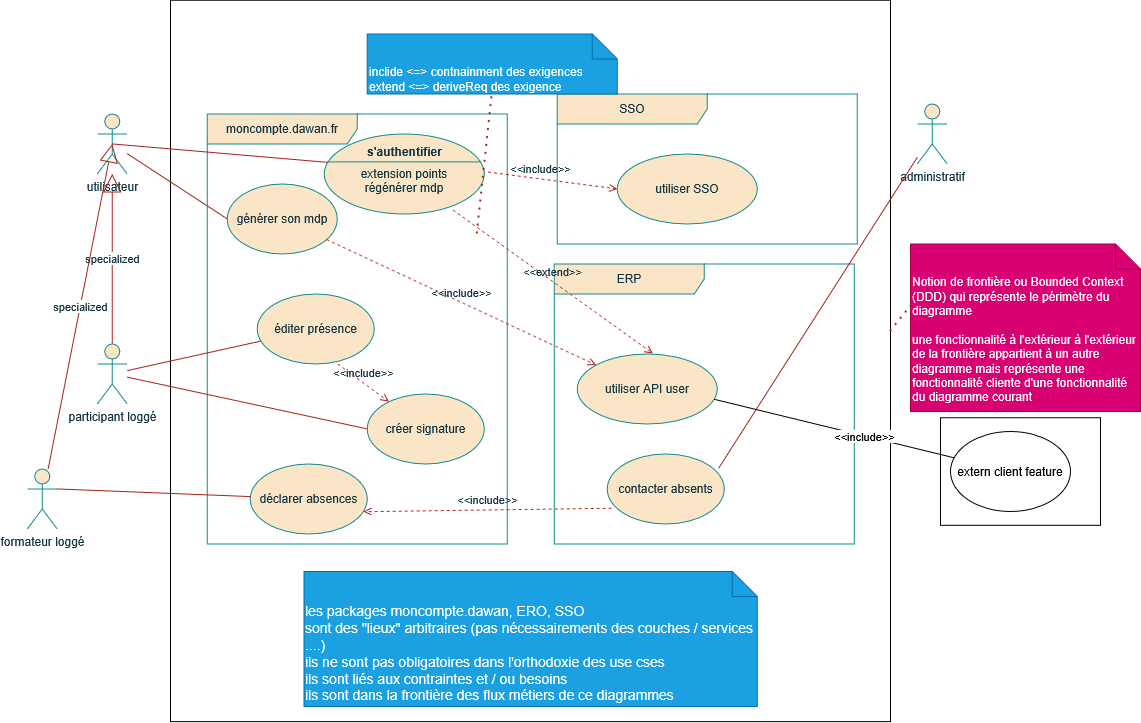

The diagram above was exported from draw.io. Its source (the exported page's mxGraphModel, read from the mxfile embedded in the PNG):
<mxGraphModel dx="934" dy="521" grid="1" gridSize="10" guides="1" tooltips="1" connect="1" arrows="1" fold="1" page="1" pageScale="1" pageWidth="827" pageHeight="1169" math="0" shadow="0">
  <root>
    <mxCell id="0" />
    <mxCell id="1" parent="0" />
    <mxCell id="II8Ldzshb5EkjA9yYf4F-53" parent="1" style="rounded=0;whiteSpace=wrap;html=1;" value="" vertex="1">
      <mxGeometry height="107.58" width="160" x="1320" y="716.2099999999999" as="geometry" />
    </mxCell>
    <mxCell id="II8Ldzshb5EkjA9yYf4F-46" parent="1" style="rounded=0;whiteSpace=wrap;html=1;" value="" vertex="1">
      <mxGeometry height="721.37" width="720" x="550" y="298.63" as="geometry" />
    </mxCell>
    <mxCell id="II8Ldzshb5EkjA9yYf4F-10" edge="1" parent="1" style="edgeStyle=orthogonalEdgeStyle;rounded=0;orthogonalLoop=1;jettySize=auto;html=1;entryX=0.25;entryY=1;entryDx=0;entryDy=0;endArrow=block;endFill=0;endSize=10;strokeColor=#A8201A;labelBackgroundColor=none;fontColor=default;">
      <mxGeometry relative="1" as="geometry">
        <mxPoint x="834.25" y="442.41666666666674" as="targetPoint" />
      </mxGeometry>
    </mxCell>
    <mxCell id="II8Ldzshb5EkjA9yYf4F-11" edge="1" parent="1" style="edgeStyle=orthogonalEdgeStyle;rounded=0;orthogonalLoop=1;jettySize=auto;html=1;entryX=0.75;entryY=1;entryDx=0;entryDy=0;endArrow=block;endFill=0;endSize=10;strokeColor=#A8201A;labelBackgroundColor=none;fontColor=default;">
      <mxGeometry relative="1" as="geometry">
        <mxPoint x="889.25" y="442.41666666666674" as="targetPoint" />
      </mxGeometry>
    </mxCell>
    <mxCell id="II8Ldzshb5EkjA9yYf4F-12" edge="1" parent="1" style="edgeStyle=orthogonalEdgeStyle;rounded=0;orthogonalLoop=1;jettySize=auto;html=1;entryX=0.5;entryY=0;entryDx=0;entryDy=0;strokeColor=#A8201A;labelBackgroundColor=none;fontColor=default;">
      <mxGeometry relative="1" as="geometry">
        <mxPoint x="845.75" y="522.4166666666667" as="sourcePoint" />
      </mxGeometry>
    </mxCell>
    <mxCell id="II8Ldzshb5EkjA9yYf4F-13" edge="1" parent="1" style="edgeStyle=orthogonalEdgeStyle;rounded=0;orthogonalLoop=1;jettySize=auto;html=1;entryX=0.25;entryY=1;entryDx=0;entryDy=0;endArrow=block;endFill=0;endSize=10;strokeColor=#A8201A;labelBackgroundColor=none;fontColor=default;">
      <mxGeometry relative="1" as="geometry">
        <mxPoint x="756.75" y="1508.4166666666667" as="targetPoint" />
      </mxGeometry>
    </mxCell>
    <mxCell id="II8Ldzshb5EkjA9yYf4F-14" edge="1" parent="1" style="edgeStyle=orthogonalEdgeStyle;rounded=0;orthogonalLoop=1;jettySize=auto;html=1;entryX=0.75;entryY=1;entryDx=0;entryDy=0;endArrow=block;endFill=0;endSize=10;strokeColor=#A8201A;labelBackgroundColor=none;fontColor=default;">
      <mxGeometry relative="1" as="geometry">
        <mxPoint x="811.75" y="1508.4166666666667" as="targetPoint" />
      </mxGeometry>
    </mxCell>
    <mxCell id="II8Ldzshb5EkjA9yYf4F-15" edge="1" parent="1" source="II8Ldzshb5EkjA9yYf4F-16" style="rounded=0;orthogonalLoop=1;jettySize=auto;html=1;entryX=0;entryY=0.5;entryDx=0;entryDy=0;strokeColor=#A8201A;fontColor=#143642;fillColor=#FAE5C7;endArrow=none;endFill=0;" target="II8Ldzshb5EkjA9yYf4F-22">
      <mxGeometry relative="1" as="geometry" />
    </mxCell>
    <mxCell id="II8Ldzshb5EkjA9yYf4F-16" parent="1" style="shape=umlActor;verticalLabelPosition=bottom;verticalAlign=top;html=1;outlineConnect=0;strokeColor=#0F8B8D;fontColor=#143642;fillColor=#FAE5C7;" value="utilisateur" vertex="1">
      <mxGeometry height="60" width="30" x="476.75" y="412.41666666666674" as="geometry" />
    </mxCell>
    <mxCell id="II8Ldzshb5EkjA9yYf4F-17" parent="1" style="shape=umlActor;verticalLabelPosition=bottom;verticalAlign=top;html=1;outlineConnect=0;strokeColor=#0F8B8D;fontColor=#143642;fillColor=#FAE5C7;" value="formateur loggé" vertex="1">
      <mxGeometry height="60" width="30" x="406.75" y="767.4166666666667" as="geometry" />
    </mxCell>
    <mxCell id="II8Ldzshb5EkjA9yYf4F-18" parent="1" style="shape=umlActor;verticalLabelPosition=bottom;verticalAlign=top;html=1;outlineConnect=0;strokeColor=#0F8B8D;fontColor=#143642;fillColor=#FAE5C7;" value="administratif" vertex="1">
      <mxGeometry height="60" width="30" x="1296.75" y="402.41666666666674" as="geometry" />
    </mxCell>
    <mxCell id="II8Ldzshb5EkjA9yYf4F-19" parent="1" style="shape=umlFrame;whiteSpace=wrap;html=1;pointerEvents=0;strokeColor=#0F8B8D;fontColor=#143642;fillColor=#FAE5C7;width=150;height=30;" value="moncompte.dawan.fr" vertex="1">
      <mxGeometry height="430" width="300" x="586.75" y="412.41666666666674" as="geometry" />
    </mxCell>
    <mxCell id="II8Ldzshb5EkjA9yYf4F-20" parent="1" style="shape=umlFrame;whiteSpace=wrap;html=1;pointerEvents=0;strokeColor=#0F8B8D;fontColor=#143642;fillColor=#FAE5C7;width=150;height=30;" value="ERP" vertex="1">
      <mxGeometry height="280" width="300" x="933.75" y="562.4166666666667" as="geometry" />
    </mxCell>
    <mxCell id="II8Ldzshb5EkjA9yYf4F-21" parent="1" style="shape=umlFrame;whiteSpace=wrap;html=1;pointerEvents=0;strokeColor=#0F8B8D;fontColor=#143642;fillColor=#FAE5C7;width=150;height=30;" value="SSO" vertex="1">
      <mxGeometry height="150" width="300" x="936.75" y="392.41666666666674" as="geometry" />
    </mxCell>
    <mxCell id="II8Ldzshb5EkjA9yYf4F-22" parent="1" style="ellipse;whiteSpace=wrap;html=1;strokeColor=#0F8B8D;fontColor=#143642;fillColor=#FAE5C7;" value="générer son mdp" vertex="1">
      <mxGeometry height="70" width="110" x="606.75" y="482.41666666666674" as="geometry" />
    </mxCell>
    <mxCell id="II8Ldzshb5EkjA9yYf4F-23" parent="1" style="ellipse;whiteSpace=wrap;html=1;strokeColor=#0F8B8D;fontColor=#143642;fillColor=#FAE5C7;" value="utiliser API user" vertex="1">
      <mxGeometry height="70" width="140" x="956.75" y="652.4166666666667" as="geometry" />
    </mxCell>
    <mxCell id="II8Ldzshb5EkjA9yYf4F-24" edge="1" parent="1" source="II8Ldzshb5EkjA9yYf4F-22" style="html=1;verticalAlign=bottom;labelBackgroundColor=none;endArrow=open;endFill=0;dashed=1;rounded=0;strokeColor=#A8201A;fontColor=#143642;fillColor=#FAE5C7;" target="II8Ldzshb5EkjA9yYf4F-23" value="&amp;lt;&amp;lt;include&amp;gt;&amp;gt;">
      <mxGeometry relative="1" width="160" as="geometry">
        <mxPoint x="896.75" y="622.4166666666667" as="sourcePoint" />
        <mxPoint x="1056.75" y="622.4166666666667" as="targetPoint" />
      </mxGeometry>
    </mxCell>
    <mxCell id="II8Ldzshb5EkjA9yYf4F-25" edge="1" parent="1" source="II8Ldzshb5EkjA9yYf4F-16" style="rounded=0;orthogonalLoop=1;jettySize=auto;html=1;strokeColor=#A8201A;fontColor=#143642;fillColor=#FAE5C7;endArrow=none;endFill=0;exitX=0.5;exitY=0.5;exitDx=0;exitDy=0;exitPerimeter=0;">
      <mxGeometry relative="1" as="geometry">
        <mxPoint x="566.75" y="482.41666666666674" as="sourcePoint" />
        <mxPoint x="727.3060718673787" y="462.6023343589119" as="targetPoint" />
      </mxGeometry>
    </mxCell>
    <mxCell id="II8Ldzshb5EkjA9yYf4F-26" parent="1" style="ellipse;whiteSpace=wrap;html=1;strokeColor=#0F8B8D;fontColor=#143642;fillColor=#FAE5C7;" value="utiliser SSO" vertex="1">
      <mxGeometry height="70" width="140" x="996.75" y="452.41666666666674" as="geometry" />
    </mxCell>
    <mxCell id="II8Ldzshb5EkjA9yYf4F-27" edge="1" parent="1" style="html=1;verticalAlign=bottom;labelBackgroundColor=none;endArrow=open;endFill=0;dashed=1;rounded=0;strokeColor=#A8201A;fontColor=#143642;fillColor=#FAE5C7;exitX=1;exitY=0.5;exitDx=0;exitDy=0;entryX=0;entryY=0.5;entryDx=0;entryDy=0;" target="II8Ldzshb5EkjA9yYf4F-26" value="&amp;lt;&amp;lt;include&amp;gt;&amp;gt;">
      <mxGeometry relative="1" width="160" as="geometry">
        <mxPoint x="843.7499999999968" y="467.41666666666674" as="sourcePoint" />
        <mxPoint x="1039.75" y="715.4166666666667" as="targetPoint" />
      </mxGeometry>
    </mxCell>
    <mxCell id="II8Ldzshb5EkjA9yYf4F-28" parent="1" style="ellipse;whiteSpace=wrap;html=1;strokeColor=#0F8B8D;fontColor=#143642;fillColor=#FAE5C7;" value="éditer présence" vertex="1">
      <mxGeometry height="70" width="117" x="636.75" y="592.4166666666667" as="geometry" />
    </mxCell>
    <mxCell id="II8Ldzshb5EkjA9yYf4F-29" parent="1" style="ellipse;whiteSpace=wrap;html=1;strokeColor=#0F8B8D;fontColor=#143642;fillColor=#FAE5C7;" value="créer signature" vertex="1">
      <mxGeometry height="70" width="117" x="746.75" y="692.4166666666667" as="geometry" />
    </mxCell>
    <mxCell id="II8Ldzshb5EkjA9yYf4F-30" edge="1" parent="1" source="II8Ldzshb5EkjA9yYf4F-38" style="rounded=0;orthogonalLoop=1;jettySize=auto;html=1;strokeColor=#A8201A;fontColor=#143642;fillColor=#FAE5C7;endArrow=none;endFill=0;" target="II8Ldzshb5EkjA9yYf4F-28">
      <mxGeometry relative="1" as="geometry">
        <mxPoint x="576.75" y="492.41666666666674" as="sourcePoint" />
        <mxPoint x="646.75" y="562.4166666666667" as="targetPoint" />
      </mxGeometry>
    </mxCell>
    <mxCell id="II8Ldzshb5EkjA9yYf4F-31" edge="1" parent="1" source="II8Ldzshb5EkjA9yYf4F-38" style="rounded=0;orthogonalLoop=1;jettySize=auto;html=1;strokeColor=#A8201A;fontColor=#143642;fillColor=#FAE5C7;endArrow=none;endFill=0;entryX=0;entryY=0.5;entryDx=0;entryDy=0;" target="II8Ldzshb5EkjA9yYf4F-29">
      <mxGeometry relative="1" as="geometry">
        <mxPoint x="606.75" y="552.4166666666667" as="sourcePoint" />
        <mxPoint x="713.75" y="712.4166666666667" as="targetPoint" />
      </mxGeometry>
    </mxCell>
    <mxCell id="II8Ldzshb5EkjA9yYf4F-32" edge="1" parent="1" source="II8Ldzshb5EkjA9yYf4F-28" style="html=1;verticalAlign=bottom;labelBackgroundColor=none;endArrow=open;endFill=0;dashed=1;rounded=0;strokeColor=#A8201A;fontColor=#143642;fillColor=#FAE5C7;exitX=0.688;exitY=1;exitDx=0;exitDy=0;exitPerimeter=0;" target="II8Ldzshb5EkjA9yYf4F-29" value="&amp;lt;&amp;lt;include&amp;gt;&amp;gt;">
      <mxGeometry relative="1" width="160" as="geometry">
        <mxPoint x="736.75" y="709.4166666666667" as="sourcePoint" />
        <mxPoint x="816.75" y="592.4166666666667" as="targetPoint" />
      </mxGeometry>
    </mxCell>
    <mxCell id="II8Ldzshb5EkjA9yYf4F-33" parent="1" style="ellipse;whiteSpace=wrap;html=1;strokeColor=#0F8B8D;fontColor=#143642;fillColor=#FAE5C7;" value="déclarer absences" vertex="1">
      <mxGeometry height="70" width="117" x="629.75" y="762.4166666666667" as="geometry" />
    </mxCell>
    <mxCell id="II8Ldzshb5EkjA9yYf4F-34" parent="1" style="ellipse;whiteSpace=wrap;html=1;strokeColor=#0F8B8D;fontColor=#143642;fillColor=#FAE5C7;" value="contacter absents" vertex="1">
      <mxGeometry height="70" width="117" x="986.75" y="752.4166666666667" as="geometry" />
    </mxCell>
    <mxCell id="II8Ldzshb5EkjA9yYf4F-35" edge="1" parent="1" source="II8Ldzshb5EkjA9yYf4F-17" style="rounded=0;orthogonalLoop=1;jettySize=auto;html=1;strokeColor=#A8201A;fontColor=#143642;fillColor=#FAE5C7;endArrow=none;endFill=0;exitX=1;exitY=0.3333333333333333;exitDx=0;exitDy=0;exitPerimeter=0;" target="II8Ldzshb5EkjA9yYf4F-33">
      <mxGeometry relative="1" as="geometry">
        <mxPoint x="606.75" y="562.4166666666667" as="sourcePoint" />
        <mxPoint x="713.75" y="722.4166666666667" as="targetPoint" />
      </mxGeometry>
    </mxCell>
    <mxCell id="II8Ldzshb5EkjA9yYf4F-36" edge="1" parent="1" source="II8Ldzshb5EkjA9yYf4F-34" style="rounded=0;orthogonalLoop=1;jettySize=auto;html=1;strokeColor=#A8201A;fontColor=#143642;fillColor=#FAE5C7;endArrow=none;endFill=0;exitX=0.952;exitY=0.205;exitDx=0;exitDy=0;exitPerimeter=0;" target="II8Ldzshb5EkjA9yYf4F-18">
      <mxGeometry relative="1" as="geometry">
        <mxPoint x="1176.75" y="622.4166666666667" as="sourcePoint" />
        <mxPoint x="1282.75" y="599.4166666666667" as="targetPoint" />
      </mxGeometry>
    </mxCell>
    <mxCell id="II8Ldzshb5EkjA9yYf4F-37" edge="1" parent="1" source="II8Ldzshb5EkjA9yYf4F-34" style="html=1;verticalAlign=bottom;labelBackgroundColor=none;endArrow=open;endFill=0;dashed=1;rounded=0;strokeColor=#A8201A;fontColor=#143642;fillColor=#FAE5C7;entryX=0.967;entryY=0.683;entryDx=0;entryDy=0;entryPerimeter=0;exitX=0.038;exitY=0.776;exitDx=0;exitDy=0;exitPerimeter=0;" target="II8Ldzshb5EkjA9yYf4F-33" value="&amp;lt;&amp;lt;include&amp;gt;&amp;gt;">
      <mxGeometry relative="1" width="160" as="geometry">
        <mxPoint x="896.75" y="612.4166666666667" as="sourcePoint" />
        <mxPoint x="1149.75" y="712.4166666666667" as="targetPoint" />
      </mxGeometry>
    </mxCell>
    <mxCell id="II8Ldzshb5EkjA9yYf4F-38" parent="1" style="shape=umlActor;verticalLabelPosition=bottom;verticalAlign=top;html=1;outlineConnect=0;strokeColor=#0F8B8D;fontColor=#143642;fillColor=#FAE5C7;" value="participant loggé" vertex="1">
      <mxGeometry height="60" width="30" x="476.75" y="642.4166666666667" as="geometry" />
    </mxCell>
    <mxCell id="II8Ldzshb5EkjA9yYf4F-39" edge="1" parent="1" source="II8Ldzshb5EkjA9yYf4F-38" style="endArrow=block;endSize=16;endFill=0;html=1;rounded=0;strokeColor=#A8201A;fontColor=#143642;fillColor=#FAE5C7;exitX=0.5;exitY=0;exitDx=0;exitDy=0;exitPerimeter=0;" target="II8Ldzshb5EkjA9yYf4F-16" value="specialized">
      <mxGeometry relative="1" width="160" as="geometry">
        <mxPoint x="686.75" y="672.4166666666667" as="sourcePoint" />
        <mxPoint x="846.75" y="672.4166666666667" as="targetPoint" />
      </mxGeometry>
    </mxCell>
    <mxCell id="II8Ldzshb5EkjA9yYf4F-40" edge="1" parent="1" source="II8Ldzshb5EkjA9yYf4F-17" style="endArrow=block;endSize=16;endFill=0;html=1;rounded=0;strokeColor=#A8201A;fontColor=#143642;fillColor=#FAE5C7;entryX=0.5;entryY=0.5;entryDx=0;entryDy=0;entryPerimeter=0;" target="II8Ldzshb5EkjA9yYf4F-16" value="specialized">
      <mxGeometry relative="1" width="160" as="geometry">
        <mxPoint x="486.75" y="772.4166666666667" as="sourcePoint" />
        <mxPoint x="486.75" y="602.4166666666667" as="targetPoint" />
      </mxGeometry>
    </mxCell>
    <mxCell id="II8Ldzshb5EkjA9yYf4F-41" parent="1" style="html=1;shape=mxgraph.sysml.useCaseExtPt;whiteSpace=wrap;align=center;strokeColor=#0F8B8D;fontColor=#143642;fillColor=#FAE5C7;" value="&lt;br&gt;extension points&lt;br&gt;régénérer mdp" vertex="1">
      <mxGeometry height="80" width="160" x="703.75" y="432.41666666666674" as="geometry" />
    </mxCell>
    <mxCell id="II8Ldzshb5EkjA9yYf4F-42" connectable="0" parent="II8Ldzshb5EkjA9yYf4F-41" style="resizable=0;html=1;verticalAlign=middle;align=center;labelBackgroundColor=none;fontStyle=1;strokeColor=#0F8B8D;fontColor=#143642;fillColor=#FAE5C7;" value="s'authentifier" vertex="1">
      <mxGeometry x="80" y="17" as="geometry" />
    </mxCell>
    <mxCell id="II8Ldzshb5EkjA9yYf4F-43" edge="1" parent="1" source="II8Ldzshb5EkjA9yYf4F-41" style="html=1;verticalAlign=bottom;labelBackgroundColor=none;endArrow=open;endFill=0;dashed=1;rounded=0;strokeColor=#A8201A;fontColor=#143642;fillColor=#FAE5C7;entryX=0.541;entryY=-0.006;entryDx=0;entryDy=0;entryPerimeter=0;exitX=0.804;exitY=0.951;exitDx=0;exitDy=0;exitPerimeter=0;" target="II8Ldzshb5EkjA9yYf4F-23" value="&amp;lt;&amp;lt;extend&amp;gt;&amp;gt;">
      <mxGeometry relative="1" width="160" as="geometry">
        <mxPoint x="696.75" y="672.4166666666667" as="sourcePoint" />
        <mxPoint x="856.75" y="672.4166666666667" as="targetPoint" />
      </mxGeometry>
    </mxCell>
    <mxCell id="II8Ldzshb5EkjA9yYf4F-44" parent="1" style="shape=note2;boundedLbl=1;whiteSpace=wrap;html=1;size=25;verticalAlign=top;align=left;strokeColor=#006EAF;fontColor=#ffffff;fillColor=#1ba1e2;" value="&lt;div&gt;inclide &amp;lt;=&amp;gt; contnainment des exigences&lt;/div&gt;&lt;div&gt;extend &amp;lt;=&amp;gt; deriveReq des exigence&lt;/div&gt;" vertex="1">
      <mxGeometry height="60" width="250" x="746.75" y="332.41666666666674" as="geometry" />
    </mxCell>
    <mxCell id="II8Ldzshb5EkjA9yYf4F-45" edge="1" parent="1" style="endArrow=none;dashed=1;html=1;dashPattern=1 3;strokeWidth=2;rounded=0;strokeColor=#A8201A;fontColor=#143642;fillColor=#FAE5C7;entryX=0.5;entryY=1;entryDx=0;entryDy=0;entryPerimeter=0;" target="II8Ldzshb5EkjA9yYf4F-44" value="">
      <mxGeometry height="50" relative="1" width="50" as="geometry">
        <mxPoint x="856.75" y="532.4166666666667" as="sourcePoint" />
        <mxPoint x="796.75" y="522.4166666666667" as="targetPoint" />
      </mxGeometry>
    </mxCell>
    <mxCell id="II8Ldzshb5EkjA9yYf4F-47" parent="1" style="shape=note2;boundedLbl=1;whiteSpace=wrap;html=1;size=25;verticalAlign=top;align=center;fillColor=#1ba1e2;fontColor=#ffffff;strokeColor=#006EAF;" value="&lt;div align=&quot;left&quot;&gt;&lt;font style=&quot;font-size: 14px;&quot;&gt;les packages moncompte.dawan, ERO, SSO&lt;/font&gt;&lt;/div&gt;&lt;div align=&quot;left&quot;&gt;&lt;font style=&quot;font-size: 14px;&quot;&gt;sont des &quot;lieux&quot; arbitraires (pas nécessairements des couches / services ....)&lt;/font&gt;&lt;/div&gt;&lt;div align=&quot;left&quot;&gt;&lt;font style=&quot;font-size: 14px;&quot;&gt;ils ne sont pas obligatoires dans l'orthodoxie des use cses&lt;/font&gt;&lt;/div&gt;&lt;div align=&quot;left&quot;&gt;&lt;font style=&quot;font-size: 14px;&quot;&gt;ils sont liés aux contraintes et / ou besoins&lt;/font&gt;&lt;/div&gt;&lt;div align=&quot;left&quot;&gt;&lt;font style=&quot;font-size: 14px;&quot;&gt;ils sont dans la frontière des flux métiers de ce diagrammes&lt;/font&gt;&lt;/div&gt;&lt;div&gt;&lt;br&gt;&lt;/div&gt;" vertex="1">
      <mxGeometry height="135" width="453.25" x="683.5" y="870" as="geometry" />
    </mxCell>
    <mxCell id="II8Ldzshb5EkjA9yYf4F-48" parent="1" style="shape=note2;boundedLbl=1;whiteSpace=wrap;html=1;size=25;verticalAlign=top;align=left;fillColor=#d80073;fontColor=#ffffff;strokeColor=#A50040;" value="&lt;div align=&quot;left&quot;&gt;Notion de frontière ou Bounded Context (DDD) qui représente le périmètre du diagramme&lt;/div&gt;&lt;div align=&quot;left&quot;&gt;&lt;br&gt;&lt;/div&gt;&lt;div align=&quot;left&quot;&gt;une fonctionnalité à l'extérieur à l'extérieur de la frontière appartient à un autre diagramme mais représente une fonctionnalité cliente d'une fonctionnalité du diagramme courant&lt;/div&gt;" vertex="1">
      <mxGeometry height="167.58" width="230" x="1290" y="542.4200000000001" as="geometry" />
    </mxCell>
    <mxCell id="II8Ldzshb5EkjA9yYf4F-49" edge="1" parent="1" style="endArrow=none;dashed=1;html=1;dashPattern=1 3;strokeWidth=2;rounded=0;strokeColor=#A8201A;fontColor=#143642;fillColor=#FAE5C7;entryX=0.004;entryY=0.367;entryDx=0;entryDy=0;entryPerimeter=0;" target="II8Ldzshb5EkjA9yYf4F-48" value="">
      <mxGeometry height="50" relative="1" width="50" as="geometry">
        <mxPoint x="1270" y="630" as="sourcePoint" />
        <mxPoint x="875.25" y="440" as="targetPoint" />
      </mxGeometry>
    </mxCell>
    <mxCell id="II8Ldzshb5EkjA9yYf4F-50" parent="1" style="ellipse;whiteSpace=wrap;html=1;" value="&lt;div&gt;extern client feature&lt;/div&gt;" vertex="1">
      <mxGeometry height="80" width="120" x="1330" y="730" as="geometry" />
    </mxCell>
    <mxCell id="II8Ldzshb5EkjA9yYf4F-51" edge="1" parent="1" source="II8Ldzshb5EkjA9yYf4F-50" style="rounded=0;orthogonalLoop=1;jettySize=auto;html=1;entryX=0.978;entryY=0.648;entryDx=0;entryDy=0;entryPerimeter=0;endArrow=none;endFill=0;" target="II8Ldzshb5EkjA9yYf4F-23">
      <mxGeometry relative="1" as="geometry" />
    </mxCell>
    <mxCell id="II8Ldzshb5EkjA9yYf4F-52" connectable="0" parent="II8Ldzshb5EkjA9yYf4F-51" style="edgeLabel;html=1;align=center;verticalAlign=middle;resizable=0;points=[];" value="&amp;lt;&amp;lt;include&amp;gt;&amp;gt;" vertex="1">
      <mxGeometry relative="1" x="-0.2509" as="geometry">
        <mxPoint as="offset" />
      </mxGeometry>
    </mxCell>
  </root>
</mxGraphModel>